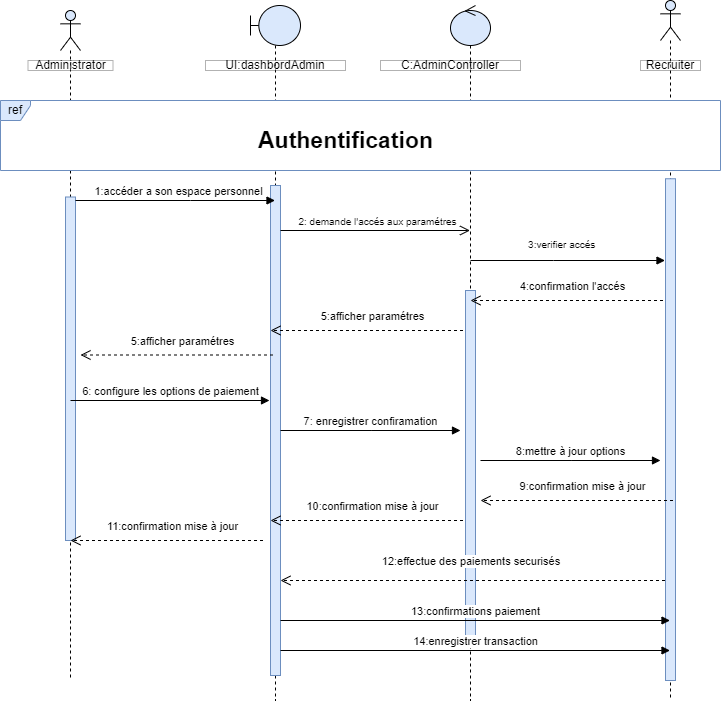

The diagram above was exported from draw.io. Its source (the exported page's mxGraphModel, read from the mxfile embedded in the PNG):
<mxGraphModel dx="1050" dy="1734" grid="1" gridSize="10" guides="1" tooltips="1" connect="1" arrows="1" fold="1" page="1" pageScale="1" pageWidth="827" pageHeight="1169" math="0" shadow="0">
  <root>
    <mxCell id="0" />
    <mxCell id="1" parent="0" />
    <mxCell id="oLYTGA_BZah5RQ8O82IM-7" value="" style="shape=umlLifeline;perimeter=lifelinePerimeter;whiteSpace=wrap;html=1;container=1;dropTarget=0;collapsible=0;recursiveResize=0;outlineConnect=0;portConstraint=eastwest;newEdgeStyle={&quot;curved&quot;:0,&quot;rounded&quot;:0};participant=umlActor;fillColor=#dae8fc;strokeColor=default;" parent="1" vertex="1">
      <mxGeometry x="70" y="-1090" width="20" height="670" as="geometry" />
    </mxCell>
    <mxCell id="oLYTGA_BZah5RQ8O82IM-8" value="" style="html=1;points=[[0,0,0,0,5],[0,1,0,0,-5],[1,0,0,0,5],[1,1,0,0,-5]];perimeter=orthogonalPerimeter;outlineConnect=0;targetShapes=umlLifeline;portConstraint=eastwest;newEdgeStyle={&quot;curved&quot;:0,&quot;rounded&quot;:0};fillColor=#dae8fc;strokeColor=#6c8ebf;" parent="oLYTGA_BZah5RQ8O82IM-7" vertex="1">
      <mxGeometry x="5" y="186.5" width="10" height="343.5" as="geometry" />
    </mxCell>
    <mxCell id="oLYTGA_BZah5RQ8O82IM-1" value="" style="shape=umlLifeline;perimeter=lifelinePerimeter;whiteSpace=wrap;html=1;container=1;dropTarget=0;collapsible=0;recursiveResize=0;outlineConnect=0;portConstraint=eastwest;newEdgeStyle={&quot;curved&quot;:0,&quot;rounded&quot;:0};participant=umlBoundary;fillColor=#dae8fc;strokeColor=default;" parent="1" vertex="1">
      <mxGeometry x="260" y="-1095" width="50" height="695" as="geometry" />
    </mxCell>
    <mxCell id="oLYTGA_BZah5RQ8O82IM-2" value="" style="html=1;points=[[0,0,0,0,5],[0,1,0,0,-5],[1,0,0,0,5],[1,1,0,0,-5]];perimeter=orthogonalPerimeter;outlineConnect=0;targetShapes=umlLifeline;portConstraint=eastwest;newEdgeStyle={&quot;curved&quot;:0,&quot;rounded&quot;:0};fillColor=#dae8fc;strokeColor=#6c8ebf;" parent="oLYTGA_BZah5RQ8O82IM-1" vertex="1">
      <mxGeometry x="20" y="180" width="10" height="490" as="geometry" />
    </mxCell>
    <mxCell id="oLYTGA_BZah5RQ8O82IM-5" value="" style="shape=umlLifeline;perimeter=lifelinePerimeter;whiteSpace=wrap;html=1;container=1;dropTarget=0;collapsible=0;recursiveResize=0;outlineConnect=0;portConstraint=eastwest;newEdgeStyle={&quot;curved&quot;:0,&quot;rounded&quot;:0};participant=umlControl;fillColor=#dae8fc;strokeColor=default;" parent="1" vertex="1">
      <mxGeometry x="460" y="-1095" width="40" height="695" as="geometry" />
    </mxCell>
    <mxCell id="oLYTGA_BZah5RQ8O82IM-6" value="" style="html=1;points=[[0,0,0,0,5],[0,1,0,0,-5],[1,0,0,0,5],[1,1,0,0,-5]];perimeter=orthogonalPerimeter;outlineConnect=0;targetShapes=umlLifeline;portConstraint=eastwest;newEdgeStyle={&quot;curved&quot;:0,&quot;rounded&quot;:0};fillColor=#dae8fc;strokeColor=#6c8ebf;" parent="oLYTGA_BZah5RQ8O82IM-5" vertex="1">
      <mxGeometry x="15" y="285" width="10" height="345" as="geometry" />
    </mxCell>
    <mxCell id="oLYTGA_BZah5RQ8O82IM-31" value="" style="shape=umlLifeline;perimeter=lifelinePerimeter;whiteSpace=wrap;html=1;container=1;dropTarget=0;collapsible=0;recursiveResize=0;outlineConnect=0;portConstraint=eastwest;newEdgeStyle={&quot;curved&quot;:0,&quot;rounded&quot;:0};participant=umlActor;fillColor=#dae8fc;strokeColor=default;" parent="1" vertex="1">
      <mxGeometry x="670" y="-1100" width="20" height="700" as="geometry" />
    </mxCell>
    <mxCell id="oLYTGA_BZah5RQ8O82IM-32" value="" style="html=1;points=[[0,0,0,0,5],[0,1,0,0,-5],[1,0,0,0,5],[1,1,0,0,-5]];perimeter=orthogonalPerimeter;outlineConnect=0;targetShapes=umlLifeline;portConstraint=eastwest;newEdgeStyle={&quot;curved&quot;:0,&quot;rounded&quot;:0};fillColor=#dae8fc;strokeColor=#6c8ebf;" parent="oLYTGA_BZah5RQ8O82IM-31" vertex="1">
      <mxGeometry x="5" y="178.25" width="10" height="501.75" as="geometry" />
    </mxCell>
    <mxCell id="oLYTGA_BZah5RQ8O82IM-16" value="ref" style="shape=umlFrame;whiteSpace=wrap;html=1;pointerEvents=0;fillColor=#dae8fc;strokeColor=#6c8ebf;width=30;height=20;swimlaneFillColor=default;" parent="1" vertex="1">
      <mxGeometry x="10" y="-1000" width="720" height="70" as="geometry" />
    </mxCell>
    <mxCell id="oLYTGA_BZah5RQ8O82IM-9" value="12:effectue des paiements securisés&amp;nbsp;" style="html=1;verticalAlign=bottom;endArrow=open;dashed=1;endSize=8;curved=0;rounded=0;" parent="1" edge="1">
      <mxGeometry x="0.0018" y="-10" relative="1" as="geometry">
        <mxPoint x="674.5" y="-520" as="sourcePoint" />
        <mxPoint x="290" y="-520" as="targetPoint" />
        <mxPoint as="offset" />
      </mxGeometry>
    </mxCell>
    <mxCell id="oLYTGA_BZah5RQ8O82IM-11" value="Administrator" style="html=1;whiteSpace=wrap;opacity=30;gradientColor=none;fillColor=default;fillStyle=auto;rounded=0;" parent="1" vertex="1">
      <mxGeometry x="37.5" y="-1040" width="85" height="10" as="geometry" />
    </mxCell>
    <mxCell id="oLYTGA_BZah5RQ8O82IM-12" value="UI:dashbordAdmin" style="html=1;whiteSpace=wrap;opacity=30;gradientColor=none;fillColor=default;fillStyle=auto;rounded=0;" parent="1" vertex="1">
      <mxGeometry x="215" y="-1040" width="140" height="10" as="geometry" />
    </mxCell>
    <mxCell id="oLYTGA_BZah5RQ8O82IM-13" value="C:AdminController" style="html=1;whiteSpace=wrap;opacity=30;gradientColor=none;fillColor=default;fillStyle=auto;rounded=0;" parent="1" vertex="1">
      <mxGeometry x="390" y="-1040" width="140" height="10" as="geometry" />
    </mxCell>
    <mxCell id="oLYTGA_BZah5RQ8O82IM-15" value="1:accéder a son espace personnel" style="html=1;verticalAlign=bottom;endArrow=block;curved=0;rounded=0;" parent="1" target="oLYTGA_BZah5RQ8O82IM-1" edge="1">
      <mxGeometry x="0.0303" width="80" relative="1" as="geometry">
        <mxPoint x="85" y="-900" as="sourcePoint" />
        <mxPoint x="250" y="-900" as="targetPoint" />
        <Array as="points">
          <mxPoint x="200" y="-900" />
        </Array>
        <mxPoint as="offset" />
      </mxGeometry>
    </mxCell>
    <mxCell id="oLYTGA_BZah5RQ8O82IM-17" value="&lt;font style=&quot;font-size: 10px;&quot;&gt;&lt;font style=&quot;font-size: 10px;&quot;&gt;3:verifier&amp;nbsp;&lt;/font&gt;&lt;font style=&quot;font-size: 10px;&quot;&gt;accés&amp;nbsp;&amp;nbsp;&lt;/font&gt;&lt;/font&gt;" style="html=1;verticalAlign=bottom;endArrow=block;curved=0;rounded=0;" parent="1" edge="1">
      <mxGeometry x="-0.0322" y="7" width="80" relative="1" as="geometry">
        <mxPoint x="480" y="-840" as="sourcePoint" />
        <mxPoint x="674.5" y="-840" as="targetPoint" />
        <mxPoint as="offset" />
        <Array as="points">
          <mxPoint x="563.1" y="-840" />
        </Array>
      </mxGeometry>
    </mxCell>
    <mxCell id="oLYTGA_BZah5RQ8O82IM-18" value="&lt;font style=&quot;font-size: 23px;&quot;&gt;Authentification&lt;/font&gt;" style="text;html=1;align=center;verticalAlign=middle;resizable=0;points=[];autosize=1;strokeColor=none;fillColor=default;gradientColor=none;rounded=0;glass=0;shadow=0;fontStyle=1" parent="1" vertex="1">
      <mxGeometry x="265" y="-980" width="180" height="40" as="geometry" />
    </mxCell>
    <mxCell id="oLYTGA_BZah5RQ8O82IM-21" value="&lt;font style=&quot;font-size: 11px;&quot;&gt;6: configure les options de paiement&lt;/font&gt;" style="html=1;verticalAlign=bottom;endArrow=block;curved=0;rounded=0;" parent="1" edge="1">
      <mxGeometry width="80" relative="1" as="geometry">
        <mxPoint x="80" y="-700" as="sourcePoint" />
        <mxPoint x="279" y="-700" as="targetPoint" />
        <mxPoint as="offset" />
        <Array as="points" />
      </mxGeometry>
    </mxCell>
    <mxCell id="oLYTGA_BZah5RQ8O82IM-22" value="13:confirmations paiement" style="html=1;verticalAlign=bottom;endArrow=block;curved=0;rounded=0;" parent="1" edge="1">
      <mxGeometry width="80" relative="1" as="geometry">
        <mxPoint x="290" y="-480" as="sourcePoint" />
        <mxPoint x="679.5" y="-480" as="targetPoint" />
        <mxPoint as="offset" />
        <Array as="points" />
      </mxGeometry>
    </mxCell>
    <mxCell id="oLYTGA_BZah5RQ8O82IM-25" value="&lt;font style=&quot;font-size: 10px;&quot;&gt;2: demande l'accés aux paramétres&lt;/font&gt;" style="html=1;verticalAlign=bottom;endArrow=open;endSize=8;curved=0;rounded=0;" parent="1" edge="1">
      <mxGeometry x="0.0279" relative="1" as="geometry">
        <mxPoint x="290" y="-870" as="sourcePoint" />
        <mxPoint x="479.5" y="-870" as="targetPoint" />
        <mxPoint as="offset" />
      </mxGeometry>
    </mxCell>
    <mxCell id="oLYTGA_BZah5RQ8O82IM-33" value="Recruiter" style="html=1;whiteSpace=wrap;opacity=30;gradientColor=none;fillColor=default;fillStyle=auto;rounded=0;" parent="1" vertex="1">
      <mxGeometry x="650" y="-1040" width="60" height="10" as="geometry" />
    </mxCell>
    <mxCell id="2BU6WNatjH_f5CCTKpaW-1" value="&lt;div style=&quot;text-align: left;&quot;&gt;4:confirmation l'accé&lt;span style=&quot;background-color: rgb(251, 251, 251); color: rgba(0, 0, 0, 0); font-family: monospace; font-size: 0px;&quot;&gt;%3CmxGraphModel%3E%3Croot%3E%3CmxCell%20id%3D%220%22%2F%3E%3CmxCell%20id%3D%221%22%20parent%3D%220%22%2F%3E%3CmxCell%20id%3D%222%22%20value%3D%22%26lt%3Bdiv%20style%3D%26quot%3Btext-align%3A%20left%3B%26quot%3B%26gt%3B12%3Aconfirmation%20de%20l'enregistrement%26lt%3B%2Fdiv%26gt%3B%22%20style%3D%22html%3D1%3BverticalAlign%3Dbottom%3BendArrow%3Dopen%3Bdashed%3D1%3BendSize%3D8%3Bcurved%3D0%3Brounded%3D0%3B%22%20edge%3D%221%22%20parent%3D%221%22%3E%3CmxGeometry%20x%3D%22-0.0588%22%20y%3D%22-5%22%20relative%3D%221%22%20as%3D%22geometry%22%3E%3CmxPoint%20x%3D%22672.5%22%20y%3D%22-500%22%20as%3D%22sourcePoint%22%2F%3E%3CmxPoint%20x%3D%22480%22%20y%3D%22-500%22%20as%3D%22targetPoint%22%2F%3E%3CmxPoint%20as%3D%22offset%22%2F%3E%3C%2FmxGeometry%3E%3C%2FmxCell%3E%3C%2Froot%3E%3C%2FmxGraphModel%3E&lt;/span&gt;s&lt;/div&gt;" style="html=1;verticalAlign=bottom;endArrow=open;dashed=1;endSize=8;curved=0;rounded=0;" parent="1" edge="1">
      <mxGeometry x="-0.0588" y="-5" relative="1" as="geometry">
        <mxPoint x="672.5" y="-800" as="sourcePoint" />
        <mxPoint x="480" y="-800" as="targetPoint" />
        <mxPoint as="offset" />
      </mxGeometry>
    </mxCell>
    <mxCell id="2BU6WNatjH_f5CCTKpaW-2" value="&lt;div style=&quot;text-align: left;&quot;&gt;5:afficher paramétres&lt;/div&gt;" style="html=1;verticalAlign=bottom;endArrow=open;dashed=1;endSize=8;curved=0;rounded=0;" parent="1" edge="1">
      <mxGeometry x="-0.0588" y="-5" relative="1" as="geometry">
        <mxPoint x="472.5" y="-770" as="sourcePoint" />
        <mxPoint x="280" y="-770" as="targetPoint" />
        <mxPoint as="offset" />
      </mxGeometry>
    </mxCell>
    <mxCell id="2BU6WNatjH_f5CCTKpaW-3" value="&lt;div style=&quot;text-align: left;&quot;&gt;5:afficher paramétres&lt;/div&gt;" style="html=1;verticalAlign=bottom;endArrow=open;dashed=1;endSize=8;curved=0;rounded=0;" parent="1" edge="1">
      <mxGeometry x="-0.0588" y="-5" relative="1" as="geometry">
        <mxPoint x="282.5" y="-745.5" as="sourcePoint" />
        <mxPoint x="90" y="-745.5" as="targetPoint" />
        <mxPoint as="offset" />
      </mxGeometry>
    </mxCell>
    <mxCell id="2BU6WNatjH_f5CCTKpaW-4" value="7: enregistrer confiramation" style="html=1;verticalAlign=bottom;endArrow=block;curved=0;rounded=0;" parent="1" edge="1">
      <mxGeometry width="80" relative="1" as="geometry">
        <mxPoint x="290" y="-670" as="sourcePoint" />
        <mxPoint x="470" y="-670" as="targetPoint" />
        <mxPoint as="offset" />
        <Array as="points">
          <mxPoint x="380.6" y="-670" />
        </Array>
      </mxGeometry>
    </mxCell>
    <mxCell id="2BU6WNatjH_f5CCTKpaW-5" value="8:mettre à jour options" style="html=1;verticalAlign=bottom;endArrow=block;curved=0;rounded=0;" parent="1" edge="1">
      <mxGeometry width="80" relative="1" as="geometry">
        <mxPoint x="490" y="-640" as="sourcePoint" />
        <mxPoint x="670" y="-640" as="targetPoint" />
        <mxPoint as="offset" />
        <Array as="points">
          <mxPoint x="580.6" y="-640" />
        </Array>
      </mxGeometry>
    </mxCell>
    <mxCell id="2BU6WNatjH_f5CCTKpaW-6" value="&lt;div style=&quot;text-align: left;&quot;&gt;9:confirmation mise à jour&lt;/div&gt;" style="html=1;verticalAlign=bottom;endArrow=open;dashed=1;endSize=8;curved=0;rounded=0;" parent="1" edge="1">
      <mxGeometry x="-0.0588" y="-5" relative="1" as="geometry">
        <mxPoint x="682.5" y="-600" as="sourcePoint" />
        <mxPoint x="490" y="-600" as="targetPoint" />
        <mxPoint as="offset" />
      </mxGeometry>
    </mxCell>
    <mxCell id="2BU6WNatjH_f5CCTKpaW-7" value="&lt;div style=&quot;text-align: left;&quot;&gt;10:confirmation mise à jour&lt;/div&gt;" style="html=1;verticalAlign=bottom;endArrow=open;dashed=1;endSize=8;curved=0;rounded=0;" parent="1" edge="1">
      <mxGeometry x="-0.0588" y="-5" relative="1" as="geometry">
        <mxPoint x="472.5" y="-580" as="sourcePoint" />
        <mxPoint x="280" y="-580" as="targetPoint" />
        <mxPoint as="offset" />
      </mxGeometry>
    </mxCell>
    <mxCell id="2BU6WNatjH_f5CCTKpaW-8" value="&lt;div style=&quot;text-align: left;&quot;&gt;11:confirmation mise à jour&lt;/div&gt;" style="html=1;verticalAlign=bottom;endArrow=open;dashed=1;endSize=8;curved=0;rounded=0;" parent="1" edge="1">
      <mxGeometry x="-0.0588" y="-5" relative="1" as="geometry">
        <mxPoint x="272.5" y="-560" as="sourcePoint" />
        <mxPoint x="80" y="-560" as="targetPoint" />
        <mxPoint as="offset" />
      </mxGeometry>
    </mxCell>
    <mxCell id="2BU6WNatjH_f5CCTKpaW-9" value="14:enregistrer transaction" style="html=1;verticalAlign=bottom;endArrow=block;curved=0;rounded=0;" parent="1" edge="1">
      <mxGeometry width="80" relative="1" as="geometry">
        <mxPoint x="290" y="-450" as="sourcePoint" />
        <mxPoint x="679.5" y="-450" as="targetPoint" />
        <mxPoint as="offset" />
        <Array as="points" />
      </mxGeometry>
    </mxCell>
  </root>
</mxGraphModel>